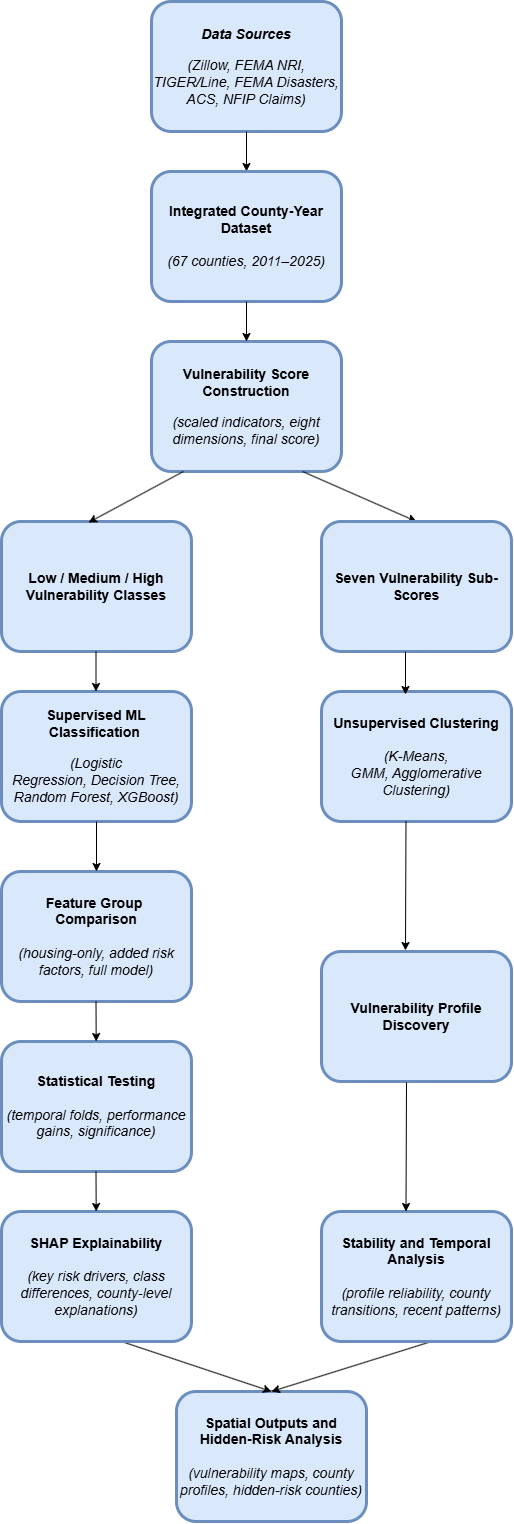

The diagram above was exported from draw.io. Its source (the exported page's mxGraphModel, read from the mxfile embedded in the PNG):
<mxGraphModel dx="683" dy="828" grid="1" gridSize="10" guides="1" tooltips="1" connect="1" arrows="1" fold="1" page="1" pageScale="1" pageWidth="850" pageHeight="1100" math="0" shadow="0">
  <root>
    <mxCell id="0" />
    <mxCell id="1" parent="0" />
    <mxCell id="PowzfMJmzMyVptZkBiC9-1" parent="1" style="rounded=1;whiteSpace=wrap;html=1;fillColor=#dae8fc;strokeColor=#6c8ebf;gradientColor=none;strokeWidth=3;" value="&lt;b&gt;&lt;font style=&quot;font-size: 14px;&quot;&gt;&lt;i&gt;Data Sources&lt;/i&gt;&lt;/font&gt;&lt;/b&gt;&lt;div&gt;&lt;i&gt;&lt;br&gt;&lt;/i&gt;&lt;div&gt;&lt;i&gt;&lt;font style=&quot;font-size: 14px;&quot;&gt;(Zillow, FEMA NRI, TIGER/Line, FEMA Disasters, ACS, NFIP Claims)&lt;/font&gt;&lt;/i&gt;&lt;/div&gt;&lt;/div&gt;" vertex="1">
      <mxGeometry height="130" width="190" x="310" y="70" as="geometry" />
    </mxCell>
    <mxCell id="PowzfMJmzMyVptZkBiC9-2" edge="1" parent="1" source="PowzfMJmzMyVptZkBiC9-1" style="endArrow=classic;html=1;rounded=0;exitX=0.5;exitY=1;exitDx=0;exitDy=0;entryX=0.5;entryY=0;entryDx=0;entryDy=0;" target="PowzfMJmzMyVptZkBiC9-3" value="">
      <mxGeometry height="50" relative="1" width="50" as="geometry">
        <mxPoint x="400" y="410" as="sourcePoint" />
        <mxPoint x="405" y="250" as="targetPoint" />
      </mxGeometry>
    </mxCell>
    <mxCell id="PowzfMJmzMyVptZkBiC9-3" parent="1" style="rounded=1;whiteSpace=wrap;html=1;fillColor=#dae8fc;strokeColor=#6c8ebf;strokeWidth=3;" value="&lt;b&gt;&lt;font style=&quot;font-size: 14px;&quot;&gt;Integrated County-Year Dataset&lt;/font&gt;&lt;/b&gt;&lt;div&gt;&lt;span style=&quot;font-size: 14px;&quot;&gt;&lt;b&gt;&lt;br&gt;&lt;/b&gt;&lt;/span&gt;&lt;i&gt;&lt;font style=&quot;font-size: 14px;&quot;&gt;(67 counties, 2011–2025)&lt;/font&gt;&lt;/i&gt;&lt;/div&gt;" vertex="1">
      <mxGeometry height="130" width="190" x="310" y="240" as="geometry" />
    </mxCell>
    <mxCell id="PowzfMJmzMyVptZkBiC9-4" parent="1" style="rounded=1;whiteSpace=wrap;html=1;fillColor=#dae8fc;strokeColor=#6c8ebf;strokeWidth=3;" value="&lt;font style=&quot;font-size: 14px;&quot;&gt;&lt;b&gt;Vulnerability Score Construction&lt;/b&gt;&lt;/font&gt;&lt;div&gt;&lt;i&gt;&lt;font&gt;&lt;b style=&quot;&quot;&gt;&lt;br&gt;&lt;/b&gt;&lt;/font&gt;&lt;font style=&quot;font-size: 14px;&quot;&gt;(scaled indicators, eight dimensions, final score)&lt;/font&gt;&lt;font&gt;&lt;/font&gt;&lt;/i&gt;&lt;/div&gt;" vertex="1">
      <mxGeometry height="130" width="190" x="310" y="410" as="geometry" />
    </mxCell>
    <mxCell id="PowzfMJmzMyVptZkBiC9-5" edge="1" parent="1" source="PowzfMJmzMyVptZkBiC9-3" style="endArrow=classic;html=1;rounded=0;exitX=0.5;exitY=1;exitDx=0;exitDy=0;entryX=0.5;entryY=0;entryDx=0;entryDy=0;" target="PowzfMJmzMyVptZkBiC9-4" value="">
      <mxGeometry height="50" relative="1" width="50" as="geometry">
        <mxPoint x="400" y="410" as="sourcePoint" />
        <mxPoint x="405" y="400" as="targetPoint" />
      </mxGeometry>
    </mxCell>
    <mxCell id="PowzfMJmzMyVptZkBiC9-10" parent="1" style="rounded=1;whiteSpace=wrap;html=1;fillColor=#dae8fc;strokeColor=#6c8ebf;strokeWidth=3;" value="&lt;font style=&quot;font-size: 14px;&quot;&gt;&lt;b&gt;Supervised ML Classification&lt;/b&gt;&lt;/font&gt;&amp;nbsp;&lt;div&gt;&lt;br&gt;&lt;div&gt;&lt;i&gt;&lt;font style=&quot;font-size: 14px;&quot;&gt;(Logistic Regression,&amp;nbsp;Decision Tree, Random Forest,&amp;nbsp;XGBoost)&lt;/font&gt;&lt;/i&gt;&lt;/div&gt;&lt;/div&gt;" vertex="1">
      <mxGeometry height="130" width="190" x="160" y="760" as="geometry" />
    </mxCell>
    <mxCell id="PowzfMJmzMyVptZkBiC9-11" parent="1" style="rounded=1;whiteSpace=wrap;html=1;fillColor=#dae8fc;strokeColor=#6c8ebf;strokeWidth=3;" value="&lt;font style=&quot;font-size: 14px;&quot;&gt;&lt;b&gt;Unsupervised Clustering&lt;/b&gt;&lt;/font&gt;&lt;div&gt;&lt;span style=&quot;font-size: 14px;&quot;&gt;&lt;b&gt;&lt;br&gt;&lt;/b&gt;&lt;/span&gt;&lt;div&gt;&lt;i&gt;&lt;font style=&quot;font-size: 14px;&quot;&gt;(K-Means, GMM,&amp;nbsp;Agglomerative Clustering)&lt;/font&gt;&lt;/i&gt;&lt;/div&gt;&lt;/div&gt;" vertex="1">
      <mxGeometry height="130" width="190" x="480" y="760" as="geometry" />
    </mxCell>
    <mxCell id="PowzfMJmzMyVptZkBiC9-12" parent="1" style="rounded=1;whiteSpace=wrap;html=1;fillColor=#dae8fc;strokeColor=#6c8ebf;strokeWidth=3;" value="&lt;font style=&quot;font-size: 14px;&quot;&gt;&lt;b&gt;Feature Group&amp;nbsp;&lt;/b&gt;&lt;/font&gt;&lt;div&gt;&lt;font style=&quot;font-size: 14px;&quot;&gt;&lt;b&gt;Comparison  &lt;/b&gt;&lt;/font&gt;&lt;/div&gt;&lt;div&gt;&lt;font style=&quot;font-size: 14px;&quot;&gt;&lt;b&gt;&lt;br&gt;&lt;/b&gt;&lt;/font&gt;&lt;/div&gt;&lt;div&gt;&lt;font style=&quot;font-size: 14px;&quot;&gt;&lt;i&gt;(housing-only, added risk factors, full model)&lt;/i&gt;&lt;b&gt;&lt;/b&gt;&lt;/font&gt;&lt;/div&gt;" vertex="1">
      <mxGeometry height="130" width="190" x="160" y="940" as="geometry" />
    </mxCell>
    <mxCell id="PowzfMJmzMyVptZkBiC9-13" edge="1" parent="1" source="PowzfMJmzMyVptZkBiC9-10" style="endArrow=classic;html=1;rounded=0;entryX=0.5;entryY=0;entryDx=0;entryDy=0;exitX=0.5;exitY=1;exitDx=0;exitDy=0;" target="PowzfMJmzMyVptZkBiC9-12" value="">
      <mxGeometry height="50" relative="1" width="50" as="geometry">
        <mxPoint x="290" y="930" as="sourcePoint" />
        <mxPoint x="190" y="1180" as="targetPoint" />
      </mxGeometry>
    </mxCell>
    <mxCell id="PowzfMJmzMyVptZkBiC9-15" parent="1" style="rounded=1;whiteSpace=wrap;html=1;fillColor=#dae8fc;strokeColor=#6c8ebf;strokeWidth=3;" value="&lt;b&gt;&lt;font style=&quot;font-size: 14px;&quot;&gt;Vulnerability Profile Discovery  &lt;/font&gt;&lt;/b&gt;" vertex="1">
      <mxGeometry height="130" width="190" x="480" y="1020" as="geometry" />
    </mxCell>
    <mxCell id="PowzfMJmzMyVptZkBiC9-16" parent="1" style="rounded=1;whiteSpace=wrap;html=1;fillColor=#dae8fc;strokeColor=#6c8ebf;strokeWidth=3;" value="&lt;b style=&quot;font-size: 14px;&quot;&gt;Spatial Outputs and Hidden-Risk Analysis&lt;/b&gt;&lt;br&gt;&lt;div&gt;&lt;span style=&quot;font-size: 14px;&quot;&gt;&lt;b&gt;&lt;br&gt;&lt;/b&gt;&lt;/span&gt;&lt;i&gt;&lt;font style=&quot;font-size: 14px;&quot;&gt;(vulnerability maps, county profiles, hidden-risk counties)&lt;/font&gt;&lt;/i&gt;&lt;/div&gt;" vertex="1">
      <mxGeometry height="130" width="190" x="335" y="1460" as="geometry" />
    </mxCell>
    <mxCell id="PowzfMJmzMyVptZkBiC9-17" edge="1" parent="1" style="endArrow=classic;html=1;rounded=0;exitX=0.5;exitY=1;exitDx=0;exitDy=0;entryX=0.5;entryY=0;entryDx=0;entryDy=0;" target="PowzfMJmzMyVptZkBiC9-16" value="">
      <mxGeometry height="50" relative="1" width="50" as="geometry">
        <mxPoint x="280" y="1410" as="sourcePoint" />
        <mxPoint x="235" y="1815" as="targetPoint" />
      </mxGeometry>
    </mxCell>
    <mxCell id="PowzfMJmzMyVptZkBiC9-18" edge="1" parent="1" style="endArrow=classic;html=1;rounded=0;exitX=0.5;exitY=1;exitDx=0;exitDy=0;entryX=0.5;entryY=0;entryDx=0;entryDy=0;" target="PowzfMJmzMyVptZkBiC9-16" value="">
      <mxGeometry height="50" relative="1" width="50" as="geometry">
        <mxPoint x="590" y="1410" as="sourcePoint" />
        <mxPoint x="645" y="1810" as="targetPoint" />
      </mxGeometry>
    </mxCell>
    <mxCell id="PowzfMJmzMyVptZkBiC9-25" parent="1" style="rounded=1;whiteSpace=wrap;html=1;fillColor=#dae8fc;strokeColor=#6c8ebf;strokeWidth=3;" value="&lt;font style=&quot;font-size: 14px;&quot;&gt;&lt;b&gt;Low / Medium / High Vulnerability Classes&lt;/b&gt;&lt;/font&gt;" vertex="1">
      <mxGeometry height="130" width="190" x="160" y="590" as="geometry" />
    </mxCell>
    <mxCell id="PowzfMJmzMyVptZkBiC9-26" edge="1" parent="1" style="endArrow=classic;html=1;rounded=0;entryX=0.458;entryY=0.008;entryDx=0;entryDy=0;entryPerimeter=0;exitX=0.168;exitY=1.023;exitDx=0;exitDy=0;exitPerimeter=0;" target="PowzfMJmzMyVptZkBiC9-25" value="">
      <mxGeometry height="50" relative="1" width="50" as="geometry">
        <mxPoint x="341.9200000000001" y="540" as="sourcePoint" />
        <mxPoint x="246.07000000000005" y="587.01" as="targetPoint" />
      </mxGeometry>
    </mxCell>
    <mxCell id="PowzfMJmzMyVptZkBiC9-27" edge="1" parent="1" style="endArrow=classic;html=1;rounded=0;entryX=0.5;entryY=0;entryDx=0;entryDy=0;exitX=0.795;exitY=1.023;exitDx=0;exitDy=0;exitPerimeter=0;" target="PowzfMJmzMyVptZkBiC9-29" value="">
      <mxGeometry height="50" relative="1" width="50" as="geometry">
        <mxPoint x="461.04999999999995" y="540" as="sourcePoint" />
        <mxPoint x="456" y="757.01" as="targetPoint" />
      </mxGeometry>
    </mxCell>
    <mxCell id="PowzfMJmzMyVptZkBiC9-29" parent="1" style="rounded=1;whiteSpace=wrap;html=1;fillColor=#dae8fc;strokeColor=#6c8ebf;strokeWidth=3;" value="&lt;span style=&quot;font-size: 14px;&quot;&gt;&lt;b&gt;Seven Vulnerability Sub-Scores&lt;/b&gt;&lt;/span&gt;" vertex="1">
      <mxGeometry height="130" width="190" x="480" y="590" as="geometry" />
    </mxCell>
    <mxCell id="PowzfMJmzMyVptZkBiC9-32" edge="1" parent="1" style="endArrow=classic;html=1;rounded=0;exitX=0.5;exitY=1;exitDx=0;exitDy=0;entryX=0.5;entryY=0;entryDx=0;entryDy=0;" value="">
      <mxGeometry height="50" relative="1" width="50" as="geometry">
        <mxPoint x="254.5" y="720" as="sourcePoint" />
        <mxPoint x="254.5" y="760" as="targetPoint" />
      </mxGeometry>
    </mxCell>
    <mxCell id="PowzfMJmzMyVptZkBiC9-34" parent="1" style="rounded=1;whiteSpace=wrap;html=1;fillColor=#dae8fc;strokeColor=#6c8ebf;strokeWidth=3;" value="&lt;span style=&quot;font-size: 14px;&quot;&gt;&lt;b&gt;Statistical Testing&lt;/b&gt;&lt;/span&gt;&lt;div&gt;&lt;span style=&quot;font-size: 14px;&quot;&gt;&lt;b&gt;&lt;br&gt;&lt;/b&gt;&lt;/span&gt;&lt;div&gt;&lt;font style=&quot;font-size: 14px;&quot;&gt;&lt;i&gt;(temporal folds, performance gains, significance)&lt;/i&gt;&lt;b&gt;&lt;/b&gt;&lt;/font&gt;&lt;/div&gt;&lt;/div&gt;" vertex="1">
      <mxGeometry height="130" width="190" x="160" y="1110" as="geometry" />
    </mxCell>
    <mxCell id="PowzfMJmzMyVptZkBiC9-35" parent="1" style="rounded=1;whiteSpace=wrap;html=1;fillColor=#dae8fc;strokeColor=#6c8ebf;strokeWidth=3;" value="&lt;span style=&quot;font-size: 14px;&quot;&gt;&lt;b&gt;SHAP Explainability&lt;/b&gt;&lt;/span&gt;&lt;div&gt;&lt;span style=&quot;font-size: 14px;&quot;&gt;&lt;b&gt;&lt;br&gt;&lt;/b&gt;&lt;/span&gt;&lt;div&gt;&lt;font style=&quot;font-size: 14px;&quot;&gt;&lt;i&gt;(key risk drivers, class differences, county-level explanations)&lt;/i&gt;&lt;b&gt;&lt;/b&gt;&lt;/font&gt;&lt;/div&gt;&lt;/div&gt;" vertex="1">
      <mxGeometry height="130" width="190" x="160" y="1280" as="geometry" />
    </mxCell>
    <mxCell id="PowzfMJmzMyVptZkBiC9-37" edge="1" parent="1" source="PowzfMJmzMyVptZkBiC9-29" style="endArrow=classic;html=1;rounded=0;entryX=0.442;entryY=0.023;entryDx=0;entryDy=0;entryPerimeter=0;exitX=0.442;exitY=1;exitDx=0;exitDy=0;exitPerimeter=0;" target="PowzfMJmzMyVptZkBiC9-11" value="">
      <mxGeometry height="50" relative="1" width="50" as="geometry">
        <mxPoint x="560" y="730" as="sourcePoint" />
        <mxPoint x="564.5" y="757.01" as="targetPoint" />
      </mxGeometry>
    </mxCell>
    <mxCell id="PowzfMJmzMyVptZkBiC9-39" parent="1" style="rounded=1;whiteSpace=wrap;html=1;fillColor=#dae8fc;strokeColor=#6c8ebf;strokeWidth=3;" value="&lt;b&gt;&lt;font style=&quot;font-size: 14px;&quot;&gt;Stability and Temporal Analysis&lt;/font&gt;&lt;/b&gt;&lt;div&gt;&lt;b&gt;&lt;font style=&quot;font-size: 14px;&quot;&gt;&lt;br&gt;&lt;/font&gt;&lt;/b&gt;&lt;/div&gt;&lt;div&gt;&lt;i&gt;&lt;font style=&quot;font-size: 14px;&quot;&gt;(profile reliability, county transitions, recent patterns)&lt;/font&gt;&lt;/i&gt;&lt;b&gt;&lt;font style=&quot;font-size: 14px;&quot;&gt;&lt;/font&gt;&lt;/b&gt;&lt;/div&gt;" vertex="1">
      <mxGeometry height="130" width="190" x="480" y="1280" as="geometry" />
    </mxCell>
    <mxCell id="PowzfMJmzMyVptZkBiC9-41" edge="1" parent="1" style="endArrow=classic;html=1;rounded=0;exitX=0.5;exitY=1;exitDx=0;exitDy=0;" target="PowzfMJmzMyVptZkBiC9-34" value="">
      <mxGeometry height="50" relative="1" width="50" as="geometry">
        <mxPoint x="254.5" y="1070" as="sourcePoint" />
        <mxPoint x="254.5" y="1110" as="targetPoint" />
      </mxGeometry>
    </mxCell>
    <mxCell id="PowzfMJmzMyVptZkBiC9-42" edge="1" parent="1" style="endArrow=classic;html=1;rounded=0;exitX=0.5;exitY=1;exitDx=0;exitDy=0;" target="PowzfMJmzMyVptZkBiC9-35" value="">
      <mxGeometry height="50" relative="1" width="50" as="geometry">
        <mxPoint x="254.5" y="1240" as="sourcePoint" />
        <mxPoint x="254.5" y="1280" as="targetPoint" />
      </mxGeometry>
    </mxCell>
    <mxCell id="PowzfMJmzMyVptZkBiC9-44" edge="1" parent="1" style="endArrow=classic;html=1;rounded=0;exitX=0.5;exitY=1;exitDx=0;exitDy=0;entryX=0.442;entryY=-0.008;entryDx=0;entryDy=0;entryPerimeter=0;" target="PowzfMJmzMyVptZkBiC9-15" value="">
      <mxGeometry height="50" relative="1" width="50" as="geometry">
        <mxPoint x="564.5" y="890" as="sourcePoint" />
        <mxPoint x="564.5" y="930" as="targetPoint" />
      </mxGeometry>
    </mxCell>
    <mxCell id="PowzfMJmzMyVptZkBiC9-45" edge="1" parent="1" style="endArrow=classic;html=1;rounded=0;exitX=0.5;exitY=1;exitDx=0;exitDy=0;entryX=0.442;entryY=-0.008;entryDx=0;entryDy=0;entryPerimeter=0;" value="">
      <mxGeometry height="50" relative="1" width="50" as="geometry">
        <mxPoint x="565" y="1151" as="sourcePoint" />
        <mxPoint x="564.5" y="1280" as="targetPoint" />
      </mxGeometry>
    </mxCell>
  </root>
</mxGraphModel>